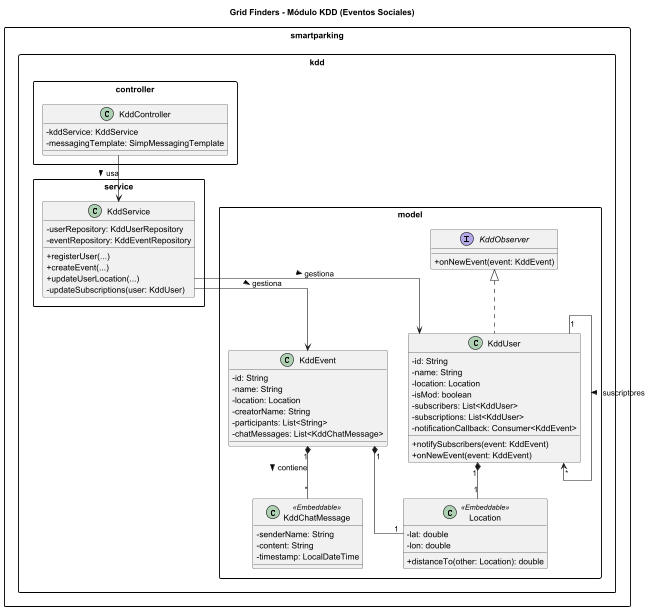

The diagram above was rendered by PlantUML. Its source (embedded in the PNG):
@startuml
' Configuración de estilo
skinparam classAttributeIconSize 0
skinparam packageStyle rectangle
skinparam linetype ortho

title Grid Finders - Módulo KDD (Eventos Sociales)

package "smartparking.kdd" {
    package "model" as kdd_model {
        class Location <<Embeddable>> {
            - lat: double
            - lon: double
            + distanceTo(other: Location): double
        }

        interface KddObserver {
            + onNewEvent(event: KddEvent)
        }

        class KddUser implements KddObserver {
            - id: String
            - name: String
            - location: Location
            - isMod: boolean
            - subscribers: List<KddUser>
            - subscriptions: List<KddUser>
            - notificationCallback: Consumer<KddEvent>
            + notifySubscribers(event: KddEvent)
            + onNewEvent(event: KddEvent)
        }

        class KddEvent {
            - id: String
            - name: String
            - location: Location
            - creatorName: String
            - participants: List<String>
            - chatMessages: List<KddChatMessage>
        }

        class KddChatMessage <<Embeddable>> {
            - senderName: String
            - content: String
            - timestamp: LocalDateTime
        }
    }

    package "service" as kdd_service {
        class KddService {
            - userRepository: KddUserRepository
            - eventRepository: KddEventRepository
            + registerUser(...)
            + createEvent(...)
            + updateUserLocation(...)
            - updateSubscriptions(user: KddUser)
        }
    }

    package "controller" as kdd_controller {
        class KddController {
            - kddService: KddService
            - messagingTemplate: SimpMessagingTemplate
        }
    }
}

' --- RELACIONES ---
KddUser "1" *-- "1" Location
KddEvent "1" *-- "1" Location
KddUser "1" --> "*" KddUser : suscriptores >
KddService --> KddUser : gestiona >
KddService --> KddEvent : gestiona >
KddController --> KddService : usa >
KddEvent "1" *-- "*" KddChatMessage : contiene >

@enduml